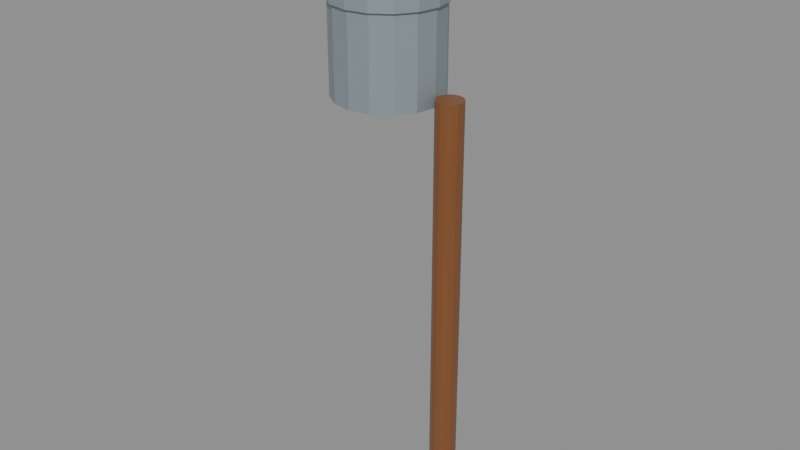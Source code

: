 # Source: source-edit.blend  (saved by Blender 4.0.36; exported with 4.5.12 LTS)
import bpy
from mathutils import Matrix  # noqa: F401  (used for matrix-valued properties, if any)

bpy.ops.wm.read_factory_settings(use_empty=True)
scene = bpy.context.scene
scene.name = 'Scene'

# ---- materials (node trees are filled in below, after node groups)
mat_tropical_timber = bpy.data.materials.new('Tropical timber')
mat_tropical_timber.use_transparent_shadow = False
mat_tropical_timber.diffuse_color = (0.2159, 0.08228, 0.02843, 1.0)
mat_satin_metal = bpy.data.materials.new('Satin metal')
mat_satin_metal.use_transparent_shadow = False
mat_satin_metal.diffuse_color = (0.305, 0.3663, 0.3968, 1.0)
mat_warm_yellow = bpy.data.materials.new('Warm yellow')
mat_warm_yellow.use_transparent_shadow = False
mat_warm_yellow.diffuse_color = (1.0, 0.6038, 0.0, 1.0)
mat_charcoal = bpy.data.materials.new('Charcoal')
mat_charcoal.use_transparent_shadow = False
mat_charcoal.diffuse_color = (0.01938, 0.02732, 0.02956, 1.0)
mat_marigold = bpy.data.materials.new('Marigold')
mat_marigold.use_transparent_shadow = False
mat_marigold.diffuse_color = (0.8308, 0.2747, 0.009721, 1.0)

# ---- material node trees
mat_tropical_timber.use_nodes = True; mat_tropical_timber.node_tree.nodes.clear()
_N = mat_tropical_timber.node_tree.nodes; _L = mat_tropical_timber.node_tree.links
n0 = _N.new('ShaderNodeBsdfPrincipled'); n0.name = 'Principled BSDF'; n0.location = (10, 300)
n0.inputs[0].default_value = (0.2159, 0.08228, 0.02843, 1.0)
n0.inputs[2].default_value = 0.27
n0.inputs[3].default_value = 1.45
n1 = _N.new('ShaderNodeOutputMaterial'); n1.name = 'Material Output'; n1.location = (300, 300)
_L.new(n0.outputs[0], n1.inputs[0])
n1.is_active_output = True
mat_satin_metal.use_nodes = True; mat_satin_metal.node_tree.nodes.clear()
_N = mat_satin_metal.node_tree.nodes; _L = mat_satin_metal.node_tree.links
n0 = _N.new('ShaderNodeBsdfPrincipled'); n0.name = 'Principled BSDF'; n0.location = (10, 300)
n0.inputs[0].default_value = (0.305, 0.3663, 0.3968, 1.0)
n0.inputs[1].default_value = 0.35
n0.inputs[2].default_value = 0.48
n0.inputs[3].default_value = 1.45
n1 = _N.new('ShaderNodeOutputMaterial'); n1.name = 'Material Output'; n1.location = (300, 300)
_L.new(n0.outputs[0], n1.inputs[0])
n1.is_active_output = True
mat_warm_yellow.use_nodes = True; mat_warm_yellow.node_tree.nodes.clear()
_N = mat_warm_yellow.node_tree.nodes; _L = mat_warm_yellow.node_tree.links
n0 = _N.new('ShaderNodeBsdfPrincipled'); n0.name = 'Principled BSDF'; n0.location = (10, 300)
n0.inputs[0].default_value = (1.0, 0.6038, 0.0, 1.0)
n0.inputs[1].default_value = 0.08
n0.inputs[3].default_value = 1.45
n1 = _N.new('ShaderNodeOutputMaterial'); n1.name = 'Material Output'; n1.location = (300, 300)
_L.new(n0.outputs[0], n1.inputs[0])
n1.is_active_output = True
mat_charcoal.use_nodes = True; mat_charcoal.node_tree.nodes.clear()
_N = mat_charcoal.node_tree.nodes; _L = mat_charcoal.node_tree.links
n0 = _N.new('ShaderNodeBsdfPrincipled'); n0.name = 'Principled BSDF'; n0.location = (10, 300)
n0.inputs[0].default_value = (0.01938, 0.02732, 0.02956, 1.0)
n0.inputs[2].default_value = 0.8
n0.inputs[3].default_value = 1.45
n1 = _N.new('ShaderNodeOutputMaterial'); n1.name = 'Material Output'; n1.location = (300, 300)
_L.new(n0.outputs[0], n1.inputs[0])
n1.is_active_output = True
mat_marigold.use_nodes = True; mat_marigold.node_tree.nodes.clear()
_N = mat_marigold.node_tree.nodes; _L = mat_marigold.node_tree.links
n0 = _N.new('ShaderNodeBsdfPrincipled'); n0.name = 'Principled BSDF'; n0.location = (10, 300)
n0.inputs[0].default_value = (0.8308, 0.2747, 0.009721, 1.0)
n0.inputs[2].default_value = 0.6
n0.inputs[3].default_value = 1.45
n1 = _N.new('ShaderNodeOutputMaterial'); n1.name = 'Material Output'; n1.location = (300, 300)
_L.new(n0.outputs[0], n1.inputs[0])
n1.is_active_output = True

# ---- meshes
me_cylinder = bpy.data.meshes.new('Cylinder')
me_cylinder.from_pydata([(0.0, 0.024, -0.4), (0.0, 0.024, 0.4), (0.009184, 0.02217, -0.4), (0.009184, 0.02217, 0.4), (0.01697, 0.01697, -0.4), (0.01697, 0.01697, 0.4), (0.02217, 0.009184, -0.4), (0.02217, 0.009184, 0.4), (0.024, 0.0, -0.4), (0.024, 0.0, 0.4), (0.02217, -0.009184, -0.4), (0.02217, -0.009184, 0.4), (0.01697, -0.01697, -0.4), (0.01697, -0.01697, 0.4), (0.009184, -0.02217, -0.4), (0.009184, -0.02217, 0.4), (0.0, -0.024, -0.4), (0.0, -0.024, 0.4), (-0.009184, -0.02217, -0.4), (-0.009184, -0.02217, 0.4), (-0.01697, -0.01697, -0.4), (-0.01697, -0.01697, 0.4), (-0.02217, -0.009184, -0.4), (-0.02217, -0.009184, 0.4), (-0.024, 0.0, -0.4), (-0.024, 0.0, 0.4), (-0.02217, 0.009184, -0.4), (-0.02217, 0.009184, 0.4), (-0.01697, 0.01697, -0.4), (-0.01697, 0.01697, 0.4), (-0.009184, 0.02217, -0.4), (-0.009184, 0.02217, 0.4)], [], [(0, 1, 3, 2), (2, 3, 5, 4), (4, 5, 7, 6), (6, 7, 9, 8), (8, 9, 11, 10), (10, 11, 13, 12), (12, 13, 15, 14), (14, 15, 17, 16), (16, 17, 19, 18), (18, 19, 21, 20), (20, 21, 23, 22), (22, 23, 25, 24), (24, 25, 27, 26), (26, 27, 29, 28), (3, 1, 31, 29, 27, 25, 23, 21, 19, 17, 15, 13, 11, 9, 7, 5), (28, 29, 31, 30), (30, 31, 1, 0), (0, 2, 4, 6, 8, 10, 12, 14, 16, 18, 20, 22, 24, 26, 28, 30)])
_uv = me_cylinder.uv_layers.new(name='UVMap')
_uv.uv.foreach_set('vector', [1.0, 0.5, 1.0, 1.0, 0.9375, 1.0, 0.9375, 0.5, 0.9375, 0.5, 0.9375, 1.0, 0.875, 1.0, 0.875, 0.5, 0.875, 0.5, 0.875, 1.0, 0.8125, 1.0, 0.8125, 0.5, 0.8125, 0.5, 0.8125, 1.0, 0.75, 1.0, 0.75, 0.5, 0.75, 0.5, 0.75, 1.0, 0.6875, 1.0, 0.6875, 0.5, 0.6875, 0.5, 0.6875, 1.0, 0.625, 1.0, 0.625, 0.5, 0.625, 0.5, 0.625, 1.0, 0.5625, 1.0, 0.5625, 0.5, 0.5625, 0.5, 0.5625, 1.0, 0.5, 1.0, 0.5, 0.5, 0.5, 0.5, 0.5, 1.0, 0.4375, 1.0, 0.4375, 0.5, 0.4375, 0.5, 0.4375, 1.0, 0.375, 1.0, 0.375, 0.5, 0.375, 0.5, 0.375, 1.0, 0.3125, 1.0, 0.3125, 0.5, 0.3125, 0.5, 0.3125, 1.0, 0.25, 1.0, 0.25, 0.5, 0.25, 0.5, 0.25, 1.0, 0.1875, 1.0, 0.1875, 0.5, 0.1875, 0.5, 0.1875, 1.0, 0.125, 1.0, 0.125, 0.5, 0.3418, 0.4717, 0.25, 0.49, 0.1582, 0.4717, 0.08029, 0.4197, 0.02827, 0.3418, 0.01, 0.25, 0.02827, 0.1582, 0.08029, 0.08029, 0.1582, 0.02827, 0.25, 0.01, 0.3418, 0.02827, 0.4197, 0.08029, 0.4717, 0.1582, 0.49, 0.25, 0.4717, 0.3418, 0.4197, 0.4197, 0.125, 0.5, 0.125, 1.0, 0.0625, 1.0, 0.0625, 0.5, 0.0625, 0.5, 0.0625, 1.0, 0.0, 1.0, 0.0, 0.5, 0.75, 0.49, 0.8418, 0.4717, 0.9197, 0.4197, 0.9717, 0.3418, 0.99, 0.25, 0.9717, 0.1582, 0.9197, 0.08029, 0.8418, 0.02827, 0.75, 0.01, 0.6582, 0.02827, 0.5803, 0.08029, 0.5283, 0.1582, 0.51, 0.25, 0.5283, 0.3418, 0.5803, 0.4197, 0.6582, 0.4717])
me_cylinder.materials.append(mat_tropical_timber)
me_cylinder.update()
me_cylinder_001 = bpy.data.meshes.new('Cylinder.001')
me_cylinder_001.from_pydata([(0.0, 0.095, -0.08), (0.0, 0.095, 0.08), (0.03635, 0.08777, -0.08), (0.03635, 0.08777, 0.08), (0.06718, 0.06718, -0.08), (0.06718, 0.06718, 0.08), (0.08777, 0.03635, -0.08), (0.08777, 0.03635, 0.08), (0.095, 0.0, -0.08), (0.095, 0.0, 0.08), (0.08777, -0.03635, -0.08), (0.08777, -0.03635, 0.08), (0.06718, -0.06718, -0.08), (0.06718, -0.06718, 0.08), (0.03635, -0.08777, -0.08), (0.03635, -0.08777, 0.08), (0.0, -0.095, -0.08), (0.0, -0.095, 0.08), (-0.03635, -0.08777, -0.08), (-0.03635, -0.08777, 0.08), (-0.06718, -0.06718, -0.08), (-0.06718, -0.06718, 0.08), (-0.08777, -0.03635, -0.08), (-0.08777, -0.03635, 0.08), (-0.095, 0.0, -0.08), (-0.095, 0.0, 0.08), (-0.08777, 0.03635, -0.08), (-0.08777, 0.03635, 0.08), (-0.06718, 0.06718, -0.08), (-0.06718, 0.06718, 0.08), (-0.03635, 0.08777, -0.08), (-0.03635, 0.08777, 0.08)], [], [(0, 1, 3, 2), (2, 3, 5, 4), (4, 5, 7, 6), (6, 7, 9, 8), (8, 9, 11, 10), (10, 11, 13, 12), (12, 13, 15, 14), (14, 15, 17, 16), (16, 17, 19, 18), (18, 19, 21, 20), (20, 21, 23, 22), (22, 23, 25, 24), (24, 25, 27, 26), (26, 27, 29, 28), (3, 1, 31, 29, 27, 25, 23, 21, 19, 17, 15, 13, 11, 9, 7, 5), (28, 29, 31, 30), (30, 31, 1, 0), (0, 2, 4, 6, 8, 10, 12, 14, 16, 18, 20, 22, 24, 26, 28, 30)])
_uv = me_cylinder_001.uv_layers.new(name='UVMap')
_uv.uv.foreach_set('vector', [1.0, 0.5, 1.0, 1.0, 0.9375, 1.0, 0.9375, 0.5, 0.9375, 0.5, 0.9375, 1.0, 0.875, 1.0, 0.875, 0.5, 0.875, 0.5, 0.875, 1.0, 0.8125, 1.0, 0.8125, 0.5, 0.8125, 0.5, 0.8125, 1.0, 0.75, 1.0, 0.75, 0.5, 0.75, 0.5, 0.75, 1.0, 0.6875, 1.0, 0.6875, 0.5, 0.6875, 0.5, 0.6875, 1.0, 0.625, 1.0, 0.625, 0.5, 0.625, 0.5, 0.625, 1.0, 0.5625, 1.0, 0.5625, 0.5, 0.5625, 0.5, 0.5625, 1.0, 0.5, 1.0, 0.5, 0.5, 0.5, 0.5, 0.5, 1.0, 0.4375, 1.0, 0.4375, 0.5, 0.4375, 0.5, 0.4375, 1.0, 0.375, 1.0, 0.375, 0.5, 0.375, 0.5, 0.375, 1.0, 0.3125, 1.0, 0.3125, 0.5, 0.3125, 0.5, 0.3125, 1.0, 0.25, 1.0, 0.25, 0.5, 0.25, 0.5, 0.25, 1.0, 0.1875, 1.0, 0.1875, 0.5, 0.1875, 0.5, 0.1875, 1.0, 0.125, 1.0, 0.125, 0.5, 0.3418, 0.4717, 0.25, 0.49, 0.1582, 0.4717, 0.08029, 0.4197, 0.02827, 0.3418, 0.01, 0.25, 0.02827, 0.1582, 0.08029, 0.08029, 0.1582, 0.02827, 0.25, 0.01, 0.3418, 0.02827, 0.4197, 0.08029, 0.4717, 0.1582, 0.49, 0.25, 0.4717, 0.3418, 0.4197, 0.4197, 0.125, 0.5, 0.125, 1.0, 0.0625, 1.0, 0.0625, 0.5, 0.0625, 0.5, 0.0625, 1.0, 0.0, 1.0, 0.0, 0.5, 0.75, 0.49, 0.8418, 0.4717, 0.9197, 0.4197, 0.9717, 0.3418, 0.99, 0.25, 0.9717, 0.1582, 0.9197, 0.08029, 0.8418, 0.02827, 0.75, 0.01, 0.6582, 0.02827, 0.5803, 0.08029, 0.5283, 0.1582, 0.51, 0.25, 0.5283, 0.3418, 0.5803, 0.4197, 0.6582, 0.4717])
me_cylinder_001.materials.append(mat_satin_metal)
me_cylinder_001.update()
me_cylinder_002 = bpy.data.meshes.new('Cylinder.002')
me_cylinder_002.from_pydata([(0.0, 0.1, -0.01), (0.0, 0.1, 0.01), (0.03827, 0.09239, -0.01), (0.03827, 0.09239, 0.01), (0.07071, 0.07071, -0.01), (0.07071, 0.07071, 0.01), (0.09239, 0.03827, -0.01), (0.09239, 0.03827, 0.01), (0.1, 0.0, -0.01), (0.1, 0.0, 0.01), (0.09239, -0.03827, -0.01), (0.09239, -0.03827, 0.01), (0.07071, -0.07071, -0.01), (0.07071, -0.07071, 0.01), (0.03827, -0.09239, -0.01), (0.03827, -0.09239, 0.01), (0.0, -0.1, -0.01), (0.0, -0.1, 0.01), (-0.03827, -0.09239, -0.01), (-0.03827, -0.09239, 0.01), (-0.07071, -0.07071, -0.01), (-0.07071, -0.07071, 0.01), (-0.09239, -0.03827, -0.01), (-0.09239, -0.03827, 0.01), (-0.1, 0.0, -0.01), (-0.1, 0.0, 0.01), (-0.09239, 0.03827, -0.01), (-0.09239, 0.03827, 0.01), (-0.07071, 0.07071, -0.01), (-0.07071, 0.07071, 0.01), (-0.03827, 0.09239, -0.01), (-0.03827, 0.09239, 0.01)], [], [(0, 1, 3, 2), (2, 3, 5, 4), (4, 5, 7, 6), (6, 7, 9, 8), (8, 9, 11, 10), (10, 11, 13, 12), (12, 13, 15, 14), (14, 15, 17, 16), (16, 17, 19, 18), (18, 19, 21, 20), (20, 21, 23, 22), (22, 23, 25, 24), (24, 25, 27, 26), (26, 27, 29, 28), (3, 1, 31, 29, 27, 25, 23, 21, 19, 17, 15, 13, 11, 9, 7, 5), (28, 29, 31, 30), (30, 31, 1, 0), (0, 2, 4, 6, 8, 10, 12, 14, 16, 18, 20, 22, 24, 26, 28, 30)])
_uv = me_cylinder_002.uv_layers.new(name='UVMap')
_uv.uv.foreach_set('vector', [1.0, 0.5, 1.0, 1.0, 0.9375, 1.0, 0.9375, 0.5, 0.9375, 0.5, 0.9375, 1.0, 0.875, 1.0, 0.875, 0.5, 0.875, 0.5, 0.875, 1.0, 0.8125, 1.0, 0.8125, 0.5, 0.8125, 0.5, 0.8125, 1.0, 0.75, 1.0, 0.75, 0.5, 0.75, 0.5, 0.75, 1.0, 0.6875, 1.0, 0.6875, 0.5, 0.6875, 0.5, 0.6875, 1.0, 0.625, 1.0, 0.625, 0.5, 0.625, 0.5, 0.625, 1.0, 0.5625, 1.0, 0.5625, 0.5, 0.5625, 0.5, 0.5625, 1.0, 0.5, 1.0, 0.5, 0.5, 0.5, 0.5, 0.5, 1.0, 0.4375, 1.0, 0.4375, 0.5, 0.4375, 0.5, 0.4375, 1.0, 0.375, 1.0, 0.375, 0.5, 0.375, 0.5, 0.375, 1.0, 0.3125, 1.0, 0.3125, 0.5, 0.3125, 0.5, 0.3125, 1.0, 0.25, 1.0, 0.25, 0.5, 0.25, 0.5, 0.25, 1.0, 0.1875, 1.0, 0.1875, 0.5, 0.1875, 0.5, 0.1875, 1.0, 0.125, 1.0, 0.125, 0.5, 0.3418, 0.4717, 0.25, 0.49, 0.1582, 0.4717, 0.08029, 0.4197, 0.02827, 0.3418, 0.01, 0.25, 0.02827, 0.1582, 0.08029, 0.08029, 0.1582, 0.02827, 0.25, 0.01, 0.3418, 0.02827, 0.4197, 0.08029, 0.4717, 0.1582, 0.49, 0.25, 0.4717, 0.3418, 0.4197, 0.4197, 0.125, 0.5, 0.125, 1.0, 0.0625, 1.0, 0.0625, 0.5, 0.0625, 0.5, 0.0625, 1.0, 0.0, 1.0, 0.0, 0.5, 0.75, 0.49, 0.8418, 0.4717, 0.9197, 0.4197, 0.9717, 0.3418, 0.99, 0.25, 0.9717, 0.1582, 0.9197, 0.08029, 0.8418, 0.02827, 0.75, 0.01, 0.6582, 0.02827, 0.5803, 0.08029, 0.5283, 0.1582, 0.51, 0.25, 0.5283, 0.3418, 0.5803, 0.4197, 0.6582, 0.4717])
me_cylinder_002.materials.append(mat_satin_metal)
me_cylinder_002.update()
me_cylinder_003 = bpy.data.meshes.new('Cylinder.003')
me_cylinder_003.from_pydata([(0.0, 0.035, -0.015), (0.0, 0.035, 0.015), (0.01339, 0.03234, -0.015), (0.01339, 0.03234, 0.015), (0.02475, 0.02475, -0.015), (0.02475, 0.02475, 0.015), (0.03234, 0.01339, -0.015), (0.03234, 0.01339, 0.015), (0.035, 0.0, -0.015), (0.035, 0.0, 0.015), (0.03234, -0.01339, -0.015), (0.03234, -0.01339, 0.015), (0.02475, -0.02475, -0.015), (0.02475, -0.02475, 0.015), (0.01339, -0.03234, -0.015), (0.01339, -0.03234, 0.015), (0.0, -0.035, -0.015), (0.0, -0.035, 0.015), (-0.01339, -0.03234, -0.015), (-0.01339, -0.03234, 0.015), (-0.02475, -0.02475, -0.015), (-0.02475, -0.02475, 0.015), (-0.03234, -0.01339, -0.015), (-0.03234, -0.01339, 0.015), (-0.035, 0.0, -0.015), (-0.035, 0.0, 0.015), (-0.03234, 0.01339, -0.015), (-0.03234, 0.01339, 0.015), (-0.02475, 0.02475, -0.015), (-0.02475, 0.02475, 0.015), (-0.01339, 0.03234, -0.015), (-0.01339, 0.03234, 0.015)], [], [(0, 1, 3, 2), (2, 3, 5, 4), (4, 5, 7, 6), (6, 7, 9, 8), (8, 9, 11, 10), (10, 11, 13, 12), (12, 13, 15, 14), (14, 15, 17, 16), (16, 17, 19, 18), (18, 19, 21, 20), (20, 21, 23, 22), (22, 23, 25, 24), (24, 25, 27, 26), (26, 27, 29, 28), (3, 1, 31, 29, 27, 25, 23, 21, 19, 17, 15, 13, 11, 9, 7, 5), (28, 29, 31, 30), (30, 31, 1, 0), (0, 2, 4, 6, 8, 10, 12, 14, 16, 18, 20, 22, 24, 26, 28, 30)])
_uv = me_cylinder_003.uv_layers.new(name='UVMap')
_uv.uv.foreach_set('vector', [1.0, 0.5, 1.0, 1.0, 0.9375, 1.0, 0.9375, 0.5, 0.9375, 0.5, 0.9375, 1.0, 0.875, 1.0, 0.875, 0.5, 0.875, 0.5, 0.875, 1.0, 0.8125, 1.0, 0.8125, 0.5, 0.8125, 0.5, 0.8125, 1.0, 0.75, 1.0, 0.75, 0.5, 0.75, 0.5, 0.75, 1.0, 0.6875, 1.0, 0.6875, 0.5, 0.6875, 0.5, 0.6875, 1.0, 0.625, 1.0, 0.625, 0.5, 0.625, 0.5, 0.625, 1.0, 0.5625, 1.0, 0.5625, 0.5, 0.5625, 0.5, 0.5625, 1.0, 0.5, 1.0, 0.5, 0.5, 0.5, 0.5, 0.5, 1.0, 0.4375, 1.0, 0.4375, 0.5, 0.4375, 0.5, 0.4375, 1.0, 0.375, 1.0, 0.375, 0.5, 0.375, 0.5, 0.375, 1.0, 0.3125, 1.0, 0.3125, 0.5, 0.3125, 0.5, 0.3125, 1.0, 0.25, 1.0, 0.25, 0.5, 0.25, 0.5, 0.25, 1.0, 0.1875, 1.0, 0.1875, 0.5, 0.1875, 0.5, 0.1875, 1.0, 0.125, 1.0, 0.125, 0.5, 0.3418, 0.4717, 0.25, 0.49, 0.1582, 0.4717, 0.08029, 0.4197, 0.02827, 0.3418, 0.01, 0.25, 0.02827, 0.1582, 0.08029, 0.08029, 0.1582, 0.02827, 0.25, 0.01, 0.3418, 0.02827, 0.4197, 0.08029, 0.4717, 0.1582, 0.49, 0.25, 0.4717, 0.3418, 0.4197, 0.4197, 0.125, 0.5, 0.125, 1.0, 0.0625, 1.0, 0.0625, 0.5, 0.0625, 0.5, 0.0625, 1.0, 0.0, 1.0, 0.0, 0.5, 0.75, 0.49, 0.8418, 0.4717, 0.9197, 0.4197, 0.9717, 0.3418, 0.99, 0.25, 0.9717, 0.1582, 0.9197, 0.08029, 0.8418, 0.02827, 0.75, 0.01, 0.6582, 0.02827, 0.5803, 0.08029, 0.5283, 0.1582, 0.51, 0.25, 0.5283, 0.3418, 0.5803, 0.4197, 0.6582, 0.4717])
me_cylinder_003.materials.append(mat_warm_yellow)
me_cylinder_003.update()
me_cylinder_004 = bpy.data.meshes.new('Cylinder.004')
me_cylinder_004.from_pydata([(0.0, 0.006, -0.015), (0.0, 0.006, 0.015), (0.002296, 0.005543, -0.015), (0.002296, 0.005543, 0.015), (0.004243, 0.004243, -0.015), (0.004243, 0.004243, 0.015), (0.005543, 0.002296, -0.015), (0.005543, 0.002296, 0.015), (0.006, 0.0, -0.015), (0.006, 0.0, 0.015), (0.005543, -0.002296, -0.015), (0.005543, -0.002296, 0.015), (0.004243, -0.004243, -0.015), (0.004243, -0.004243, 0.015), (0.002296, -0.005543, -0.015), (0.002296, -0.005543, 0.015), (0.0, -0.006, -0.015), (0.0, -0.006, 0.015), (-0.002296, -0.005543, -0.015), (-0.002296, -0.005543, 0.015), (-0.004243, -0.004243, -0.015), (-0.004243, -0.004243, 0.015), (-0.005543, -0.002296, -0.015), (-0.005543, -0.002296, 0.015), (-0.006, 0.0, -0.015), (-0.006, 0.0, 0.015), (-0.005543, 0.002296, -0.015), (-0.005543, 0.002296, 0.015), (-0.004243, 0.004243, -0.015), (-0.004243, 0.004243, 0.015), (-0.002296, 0.005543, -0.015), (-0.002296, 0.005543, 0.015)], [], [(0, 1, 3, 2), (2, 3, 5, 4), (4, 5, 7, 6), (6, 7, 9, 8), (8, 9, 11, 10), (10, 11, 13, 12), (12, 13, 15, 14), (14, 15, 17, 16), (16, 17, 19, 18), (18, 19, 21, 20), (20, 21, 23, 22), (22, 23, 25, 24), (24, 25, 27, 26), (26, 27, 29, 28), (3, 1, 31, 29, 27, 25, 23, 21, 19, 17, 15, 13, 11, 9, 7, 5), (28, 29, 31, 30), (30, 31, 1, 0), (0, 2, 4, 6, 8, 10, 12, 14, 16, 18, 20, 22, 24, 26, 28, 30)])
_uv = me_cylinder_004.uv_layers.new(name='UVMap')
_uv.uv.foreach_set('vector', [1.0, 0.5, 1.0, 1.0, 0.9375, 1.0, 0.9375, 0.5, 0.9375, 0.5, 0.9375, 1.0, 0.875, 1.0, 0.875, 0.5, 0.875, 0.5, 0.875, 1.0, 0.8125, 1.0, 0.8125, 0.5, 0.8125, 0.5, 0.8125, 1.0, 0.75, 1.0, 0.75, 0.5, 0.75, 0.5, 0.75, 1.0, 0.6875, 1.0, 0.6875, 0.5, 0.6875, 0.5, 0.6875, 1.0, 0.625, 1.0, 0.625, 0.5, 0.625, 0.5, 0.625, 1.0, 0.5625, 1.0, 0.5625, 0.5, 0.5625, 0.5, 0.5625, 1.0, 0.5, 1.0, 0.5, 0.5, 0.5, 0.5, 0.5, 1.0, 0.4375, 1.0, 0.4375, 0.5, 0.4375, 0.5, 0.4375, 1.0, 0.375, 1.0, 0.375, 0.5, 0.375, 0.5, 0.375, 1.0, 0.3125, 1.0, 0.3125, 0.5, 0.3125, 0.5, 0.3125, 1.0, 0.25, 1.0, 0.25, 0.5, 0.25, 0.5, 0.25, 1.0, 0.1875, 1.0, 0.1875, 0.5, 0.1875, 0.5, 0.1875, 1.0, 0.125, 1.0, 0.125, 0.5, 0.3418, 0.4717, 0.25, 0.49, 0.1582, 0.4717, 0.08029, 0.4197, 0.02827, 0.3418, 0.01, 0.25, 0.02827, 0.1582, 0.08029, 0.08029, 0.1582, 0.02827, 0.25, 0.01, 0.3418, 0.02827, 0.4197, 0.08029, 0.4717, 0.1582, 0.49, 0.25, 0.4717, 0.3418, 0.4197, 0.4197, 0.125, 0.5, 0.125, 1.0, 0.0625, 1.0, 0.0625, 0.5, 0.0625, 0.5, 0.0625, 1.0, 0.0, 1.0, 0.0, 0.5, 0.75, 0.49, 0.8418, 0.4717, 0.9197, 0.4197, 0.9717, 0.3418, 0.99, 0.25, 0.9717, 0.1582, 0.9197, 0.08029, 0.8418, 0.02827, 0.75, 0.01, 0.6582, 0.02827, 0.5803, 0.08029, 0.5283, 0.1582, 0.51, 0.25, 0.5283, 0.3418, 0.5803, 0.4197, 0.6582, 0.4717])
me_cylinder_004.materials.append(mat_charcoal)
me_cylinder_004.update()
me_flame = bpy.data.meshes.new('Flame')
me_flame.from_pydata([(0.022, 0.0, 1.046), (0.01556, 0.01556, 1.046), (1.347e-18, 0.022, 1.046), (-0.01556, 0.01556, 1.046), (-0.022, 2.694e-18, 1.046), (-0.01556, -0.01556, 1.046), (-4.041e-18, -0.022, 1.046), (0.01556, -0.01556, 1.046), (0.0, 0.0, 1.02), (0.0033, 0.0, 1.105)], [], [(0, 1, 9), (1, 2, 9), (2, 3, 9), (3, 4, 9), (4, 5, 9), (5, 6, 9), (6, 7, 9), (7, 0, 9), (0, 8, 1), (1, 8, 2), (2, 8, 3), (3, 8, 4), (4, 8, 5), (5, 8, 6), (6, 8, 7), (7, 8, 0)])
me_flame.materials.append(mat_marigold)
me_flame.update()

# ---- objects
ob_asset_harirayapelitalamp = bpy.data.objects.new('ASSET_HariRayaPelitaLamp', None)
ob_bamboo_stake = bpy.data.objects.new('Bamboo_Stake', me_cylinder)
ob_reservoir = bpy.data.objects.new('Reservoir', me_cylinder_001)
ob_shoulder = bpy.data.objects.new('Shoulder', me_cylinder_002)
ob_wick_cap = bpy.data.objects.new('Wick_Cap', me_cylinder_003)
ob_wick = bpy.data.objects.new('Wick', me_cylinder_004)
ob_flame = bpy.data.objects.new('Flame', me_flame)

# ---- transforms, parenting, visibility, modifiers, constraints
ob_asset_harirayapelitalamp.location = (0.0, 0.0, 0.0)
ob_bamboo_stake.parent = ob_asset_harirayapelitalamp
ob_bamboo_stake.location = (0.123, 0.0, 0.4)
ob_reservoir.parent = ob_asset_harirayapelitalamp
ob_reservoir.location = (0.0, 0.0, 0.86)
ob_shoulder.parent = ob_asset_harirayapelitalamp
ob_shoulder.location = (0.0, 0.0, 0.95)
ob_wick_cap.parent = ob_asset_harirayapelitalamp
ob_wick_cap.location = (0.0, 0.0, 0.975)
ob_wick.parent = ob_asset_harirayapelitalamp
ob_wick.location = (0.0, 0.0, 1.005)
ob_flame.parent = ob_asset_harirayapelitalamp
ob_flame.location = (0.0, 0.0, 0.0)

# ---- collection membership
scene.collection.objects.link(ob_asset_harirayapelitalamp)
scene.collection.objects.link(ob_bamboo_stake)
scene.collection.objects.link(ob_reservoir)
scene.collection.objects.link(ob_shoulder)
scene.collection.objects.link(ob_wick_cap)
scene.collection.objects.link(ob_wick)
scene.collection.objects.link(ob_flame)

# ---- scene / render settings (as saved in the file)
scene.frame_start = 1; scene.frame_end = 49; scene.frame_set(1)
scene.render.engine = 'BLENDER_EEVEE_NEXT'
scene.cycles.sampling_pattern = 'TABULATED_SOBOL'
bpy.context.view_layer.update()

# ---- added for rendering (the .blend has no active camera and no usable light): camera, sun + grey world if the file has none
cam_auto = bpy.data.cameras.new('AutoCamera')
cam_auto.lens = 50.0
cam_auto.sensor_width = 36.0
cam_auto.clip_end = 1000.0
ob_auto_camera = bpy.data.objects.new('AutoCamera', cam_auto)
scene.collection.objects.link(ob_auto_camera)
ob_auto_camera.location = (1.08732, -1.27659, 1.40356)
ob_auto_camera.rotation_euler = (1.09748, -7.21219e-08, 0.694738)
scene.camera = ob_auto_camera
light_auto_sun = bpy.data.lights.new('AutoSun', 'SUN')
light_auto_sun.energy = 3.0
light_auto_sun.angle = 0.0523599
ob_auto_sun = bpy.data.objects.new('AutoSun', light_auto_sun)
scene.collection.objects.link(ob_auto_sun)
ob_auto_sun.rotation_euler = (0.872665, 0.174533, 0.523599)
if scene.world is None:
    world_auto = bpy.data.worlds.new('AutoWorld')
    world_auto.color = (0.3, 0.3, 0.3)
    scene.world = world_auto
bpy.context.view_layer.update()
